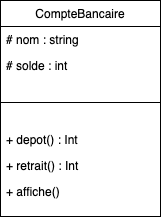

The diagram above was exported from draw.io. Its source (the exported page's mxGraphModel, read from the mxfile embedded in the PNG):
<mxGraphModel dx="1224" dy="785" grid="1" gridSize="10" guides="1" tooltips="1" connect="1" arrows="1" fold="1" page="1" pageScale="1" pageWidth="827" pageHeight="1169" math="0" shadow="0">
  <root>
    <mxCell id="WIyWlLk6GJQsqaUBKTNV-0" />
    <mxCell id="WIyWlLk6GJQsqaUBKTNV-1" parent="WIyWlLk6GJQsqaUBKTNV-0" />
    <mxCell id="zkfFHV4jXpPFQw0GAbJ--17" value="CompteBancaire" style="swimlane;fontStyle=0;align=center;verticalAlign=top;childLayout=stackLayout;horizontal=1;startSize=26;horizontalStack=0;resizeParent=1;resizeLast=0;collapsible=1;marginBottom=0;rounded=0;shadow=0;strokeWidth=1;" parent="WIyWlLk6GJQsqaUBKTNV-1" vertex="1">
      <mxGeometry x="220" y="110" width="160" height="216" as="geometry">
        <mxRectangle x="550" y="140" width="160" height="26" as="alternateBounds" />
      </mxGeometry>
    </mxCell>
    <mxCell id="zkfFHV4jXpPFQw0GAbJ--22" value="# nom : string&#10;" style="text;align=left;verticalAlign=top;spacingLeft=4;spacingRight=4;overflow=hidden;rotatable=0;points=[[0,0.5],[1,0.5]];portConstraint=eastwest;rounded=0;shadow=0;html=0;" parent="zkfFHV4jXpPFQw0GAbJ--17" vertex="1">
      <mxGeometry y="26" width="160" height="26" as="geometry" />
    </mxCell>
    <mxCell id="inLaNk3cpxI_bxyrKS28-10" value="# solde : int&#10;" style="text;align=left;verticalAlign=top;spacingLeft=4;spacingRight=4;overflow=hidden;rotatable=0;points=[[0,0.5],[1,0.5]];portConstraint=eastwest;rounded=0;shadow=0;html=0;" parent="zkfFHV4jXpPFQw0GAbJ--17" vertex="1">
      <mxGeometry y="52" width="160" height="26" as="geometry" />
    </mxCell>
    <mxCell id="zkfFHV4jXpPFQw0GAbJ--23" value="" style="line;html=1;strokeWidth=1;align=left;verticalAlign=middle;spacingTop=-1;spacingLeft=3;spacingRight=3;rotatable=0;labelPosition=right;points=[];portConstraint=eastwest;" parent="zkfFHV4jXpPFQw0GAbJ--17" vertex="1">
      <mxGeometry y="78" width="160" height="48" as="geometry" />
    </mxCell>
    <mxCell id="zkfFHV4jXpPFQw0GAbJ--24" value="+ depot() : Int" style="text;align=left;verticalAlign=top;spacingLeft=4;spacingRight=4;overflow=hidden;rotatable=0;points=[[0,0.5],[1,0.5]];portConstraint=eastwest;" parent="zkfFHV4jXpPFQw0GAbJ--17" vertex="1">
      <mxGeometry y="126" width="160" height="26" as="geometry" />
    </mxCell>
    <mxCell id="zkfFHV4jXpPFQw0GAbJ--25" value="+ retrait() : Int" style="text;align=left;verticalAlign=top;spacingLeft=4;spacingRight=4;overflow=hidden;rotatable=0;points=[[0,0.5],[1,0.5]];portConstraint=eastwest;" parent="zkfFHV4jXpPFQw0GAbJ--17" vertex="1">
      <mxGeometry y="152" width="160" height="26" as="geometry" />
    </mxCell>
    <mxCell id="inLaNk3cpxI_bxyrKS28-3" value="+ affiche()" style="text;align=left;verticalAlign=top;spacingLeft=4;spacingRight=4;overflow=hidden;rotatable=0;points=[[0,0.5],[1,0.5]];portConstraint=eastwest;" parent="zkfFHV4jXpPFQw0GAbJ--17" vertex="1">
      <mxGeometry y="178" width="160" height="26" as="geometry" />
    </mxCell>
  </root>
</mxGraphModel>